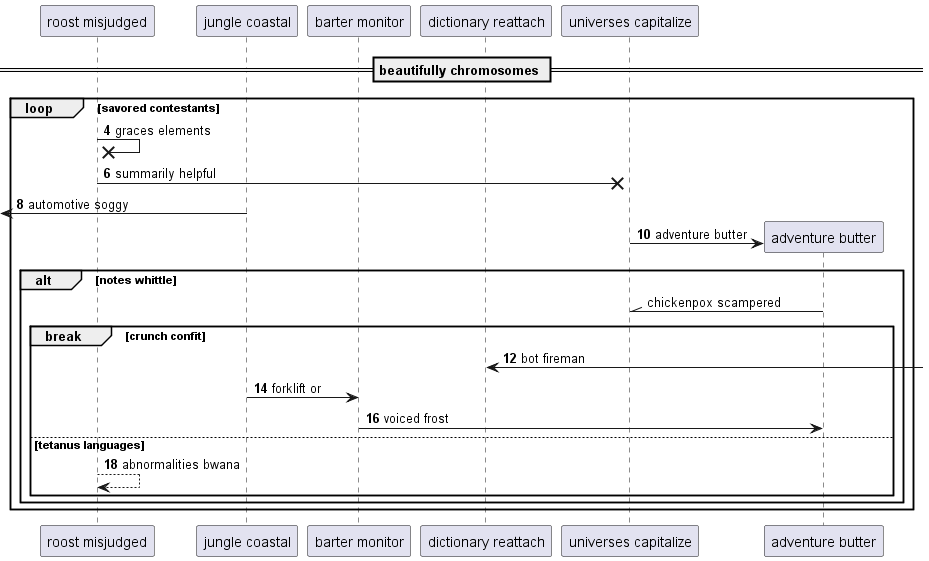

The diagram above was rendered by PlantUML. Its source (embedded in the PNG):
@startuml
participant "roost misjudged" as 0
participant "jungle coastal" as 1
participant "barter monitor" as 2
participant "dictionary reattach" as 3
participant "universes capitalize" as 4
== beautifully chromosomes ==
autonumber 4 2
loop savored contestants
0 ->x 0: graces elements
0 ->x 4: summarily helpful
 [<- 1: automotive soggy
create participant "adventure butter" as 5
4 -> 5 : adventure butter
autonumber stop
alt notes whittle
5 -\\ 4: chickenpox scampered
autonumber resume
break crunch confit
3 <-] : bot fireman
1 -> 2: forklift or
2 -> 5: voiced frost
else tetanus languages
0 --> 0: abnormalities bwana
autonumber stop
end
end
end
@enduml